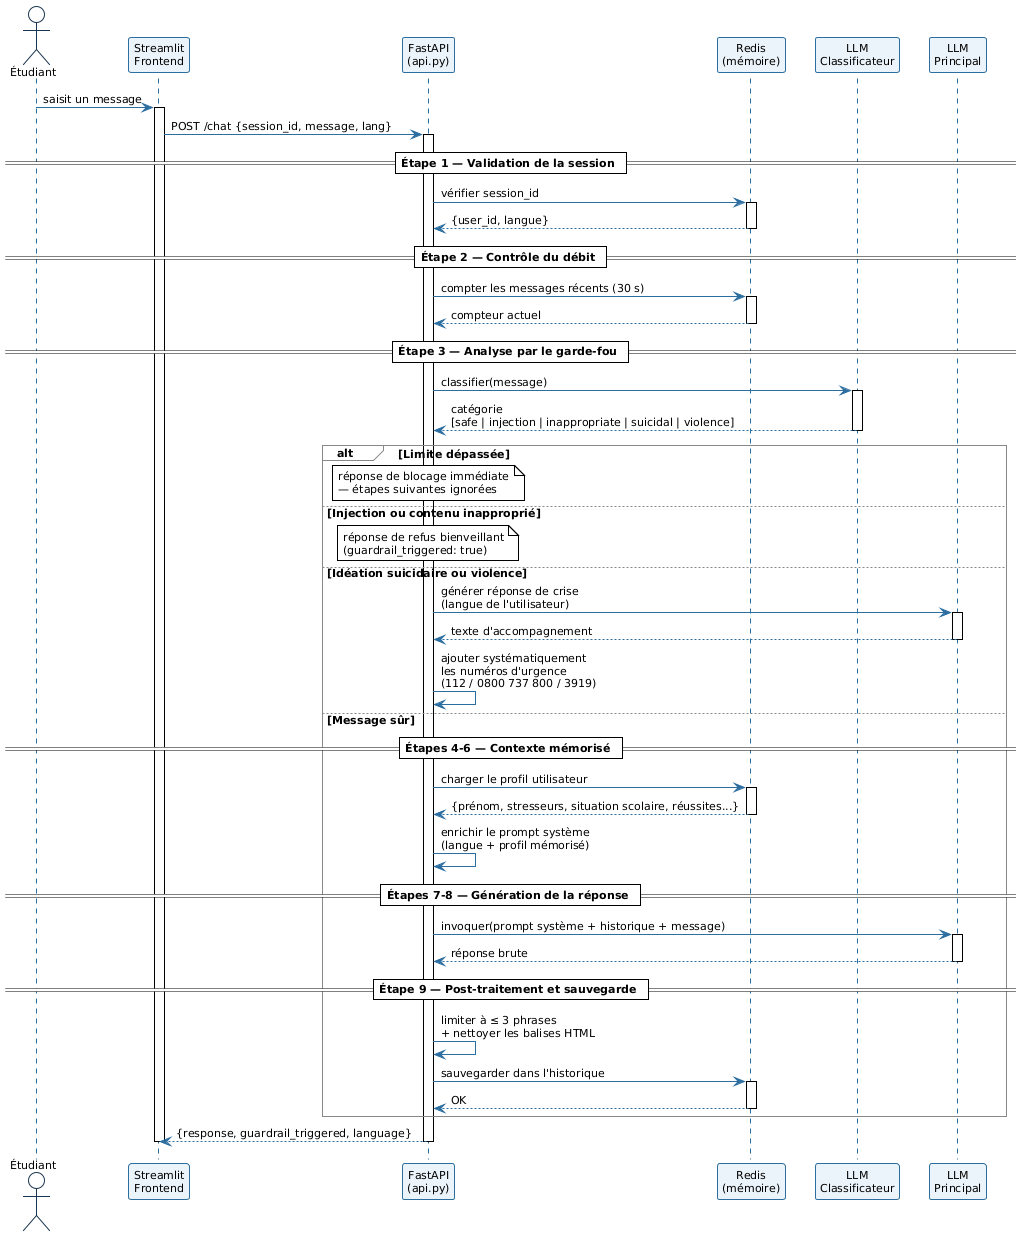

The diagram above was rendered by PlantUML. Its source (embedded in the PNG):
@startuml

!theme plain
skinparam sequenceArrowColor #2C6EA0
skinparam sequenceLifeLineBorderColor #2C6EA0
skinparam sequenceParticipantBorderColor #2C6EA0
skinparam sequenceParticipantBackgroundColor #EBF4FB
skinparam sequenceActorBorderColor #1A3550
skinparam sequenceGroupBorderColor #888888
skinparam defaultFontName Arial
skinparam defaultFontSize 11


actor       "Étudiant"              as U
participant "Streamlit\nFrontend"   as FE
participant "FastAPI\n(api.py)"     as API
participant "Redis\n(mémoire)"      as Redis
participant "LLM\nClassificateur"   as CLS
participant "LLM\nPrincipal"        as LLM

U  -> FE  : saisit un message
activate FE
FE -> API : POST /chat {session_id, message, lang}
activate API

== Étape 1 — Validation de la session ==

API -> Redis : vérifier session_id
activate Redis
Redis --> API : {user_id, langue}
deactivate Redis

== Étape 2 — Contrôle du débit ==

API -> Redis : compter les messages récents (30 s)
activate Redis
Redis --> API : compteur actuel
deactivate Redis

== Étape 3 — Analyse par le garde-fou ==

API -> CLS : classifier(message)
activate CLS
CLS --> API : catégorie\n[safe | injection | inappropriate | suicidal | violence]
deactivate CLS

alt Limite dépassée
  note over API : réponse de blocage immédiate\n— étapes suivantes ignorées

else Injection ou contenu inapproprié
  note over API : réponse de refus bienveillant\n(guardrail_triggered: true)

else Idéation suicidaire ou violence
  API -> LLM : générer réponse de crise\n(langue de l'utilisateur)
  activate LLM
  LLM --> API : texte d'accompagnement
  deactivate LLM
  API -> API : ajouter systématiquement\nles numéros d'urgence\n(112 / 0800 737 800 / 3919)

else Message sûr

  == Étapes 4-6 — Contexte mémorisé ==

  API -> Redis : charger le profil utilisateur
  activate Redis
  Redis --> API : {prénom, stresseurs, situation scolaire, réussites...}
  deactivate Redis
  API -> API : enrichir le prompt système\n(langue + profil mémorisé)

  == Étapes 7-8 — Génération de la réponse ==

  API -> LLM : invoquer(prompt système + historique + message)
  activate LLM
  LLM --> API : réponse brute
  deactivate LLM

  == Étape 9 — Post-traitement et sauvegarde ==

  API -> API : limiter à ≤ 3 phrases\n+ nettoyer les balises HTML
  API -> Redis : sauvegarder dans l'historique
  activate Redis
  Redis --> API : OK
  deactivate Redis

end

API --> FE : {response, guardrail_triggered, language}
deactivate API
deactivate FE
@enduml